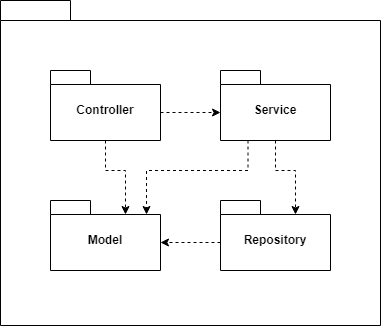

The diagram above was exported from draw.io. Its source (the exported page's mxGraphModel, read from the mxfile embedded in the PNG):
<mxGraphModel dx="1434" dy="800" grid="1" gridSize="10" guides="1" tooltips="1" connect="1" arrows="1" fold="1" page="1" pageScale="1" pageWidth="827" pageHeight="1169" math="0" shadow="0">
  <root>
    <mxCell id="0" />
    <mxCell id="1" parent="0" />
    <mxCell id="-BREU91RjGz0-2H9XBmn-1" value="" style="shape=folder;fontStyle=1;spacingTop=10;tabWidth=70;tabHeight=20;tabPosition=left;html=1;whiteSpace=wrap;" vertex="1" parent="1">
      <mxGeometry x="210" y="260" width="380" height="325" as="geometry" />
    </mxCell>
    <mxCell id="-BREU91RjGz0-2H9XBmn-22" style="edgeStyle=orthogonalEdgeStyle;rounded=0;orthogonalLoop=1;jettySize=auto;html=1;exitX=0;exitY=0;exitDx=110;exitDy=42;exitPerimeter=0;entryX=0;entryY=0;entryDx=0;entryDy=42;entryPerimeter=0;dashed=1;" edge="1" parent="1" source="-BREU91RjGz0-2H9XBmn-2" target="-BREU91RjGz0-2H9XBmn-3">
      <mxGeometry relative="1" as="geometry" />
    </mxCell>
    <mxCell id="-BREU91RjGz0-2H9XBmn-26" style="edgeStyle=orthogonalEdgeStyle;rounded=0;orthogonalLoop=1;jettySize=auto;html=1;exitX=0.5;exitY=1;exitDx=0;exitDy=0;exitPerimeter=0;entryX=0;entryY=0;entryDx=75;entryDy=14;entryPerimeter=0;dashed=1;" edge="1" parent="1" source="-BREU91RjGz0-2H9XBmn-2" target="-BREU91RjGz0-2H9XBmn-5">
      <mxGeometry relative="1" as="geometry" />
    </mxCell>
    <mxCell id="-BREU91RjGz0-2H9XBmn-2" value="Controller" style="shape=folder;fontStyle=1;spacingTop=10;tabWidth=40;tabHeight=14;tabPosition=left;html=1;whiteSpace=wrap;" vertex="1" parent="1">
      <mxGeometry x="260" y="330" width="110" height="70" as="geometry" />
    </mxCell>
    <mxCell id="-BREU91RjGz0-2H9XBmn-23" style="edgeStyle=orthogonalEdgeStyle;rounded=0;orthogonalLoop=1;jettySize=auto;html=1;exitX=0.5;exitY=1;exitDx=0;exitDy=0;exitPerimeter=0;entryX=0;entryY=0;entryDx=75;entryDy=14;entryPerimeter=0;dashed=1;" edge="1" parent="1" source="-BREU91RjGz0-2H9XBmn-3" target="-BREU91RjGz0-2H9XBmn-4">
      <mxGeometry relative="1" as="geometry" />
    </mxCell>
    <mxCell id="-BREU91RjGz0-2H9XBmn-27" style="edgeStyle=orthogonalEdgeStyle;rounded=0;orthogonalLoop=1;jettySize=auto;html=1;exitX=0.25;exitY=1;exitDx=0;exitDy=0;exitPerimeter=0;entryX=0.873;entryY=0.2;entryDx=0;entryDy=0;entryPerimeter=0;dashed=1;" edge="1" parent="1" source="-BREU91RjGz0-2H9XBmn-3" target="-BREU91RjGz0-2H9XBmn-5">
      <mxGeometry relative="1" as="geometry" />
    </mxCell>
    <mxCell id="-BREU91RjGz0-2H9XBmn-3" value="Service" style="shape=folder;fontStyle=1;spacingTop=10;tabWidth=40;tabHeight=14;tabPosition=left;html=1;whiteSpace=wrap;" vertex="1" parent="1">
      <mxGeometry x="430" y="330" width="110" height="70" as="geometry" />
    </mxCell>
    <mxCell id="-BREU91RjGz0-2H9XBmn-25" style="edgeStyle=orthogonalEdgeStyle;rounded=0;orthogonalLoop=1;jettySize=auto;html=1;exitX=0;exitY=0;exitDx=0;exitDy=42;exitPerimeter=0;entryX=0;entryY=0;entryDx=110;entryDy=42;entryPerimeter=0;dashed=1;" edge="1" parent="1" source="-BREU91RjGz0-2H9XBmn-4" target="-BREU91RjGz0-2H9XBmn-5">
      <mxGeometry relative="1" as="geometry" />
    </mxCell>
    <mxCell id="-BREU91RjGz0-2H9XBmn-4" value="Repository" style="shape=folder;fontStyle=1;spacingTop=10;tabWidth=40;tabHeight=14;tabPosition=left;html=1;whiteSpace=wrap;" vertex="1" parent="1">
      <mxGeometry x="430" y="460" width="110" height="70" as="geometry" />
    </mxCell>
    <mxCell id="-BREU91RjGz0-2H9XBmn-5" value="Model" style="shape=folder;fontStyle=1;spacingTop=10;tabWidth=40;tabHeight=14;tabPosition=left;html=1;whiteSpace=wrap;" vertex="1" parent="1">
      <mxGeometry x="260" y="460" width="110" height="70" as="geometry" />
    </mxCell>
  </root>
</mxGraphModel>